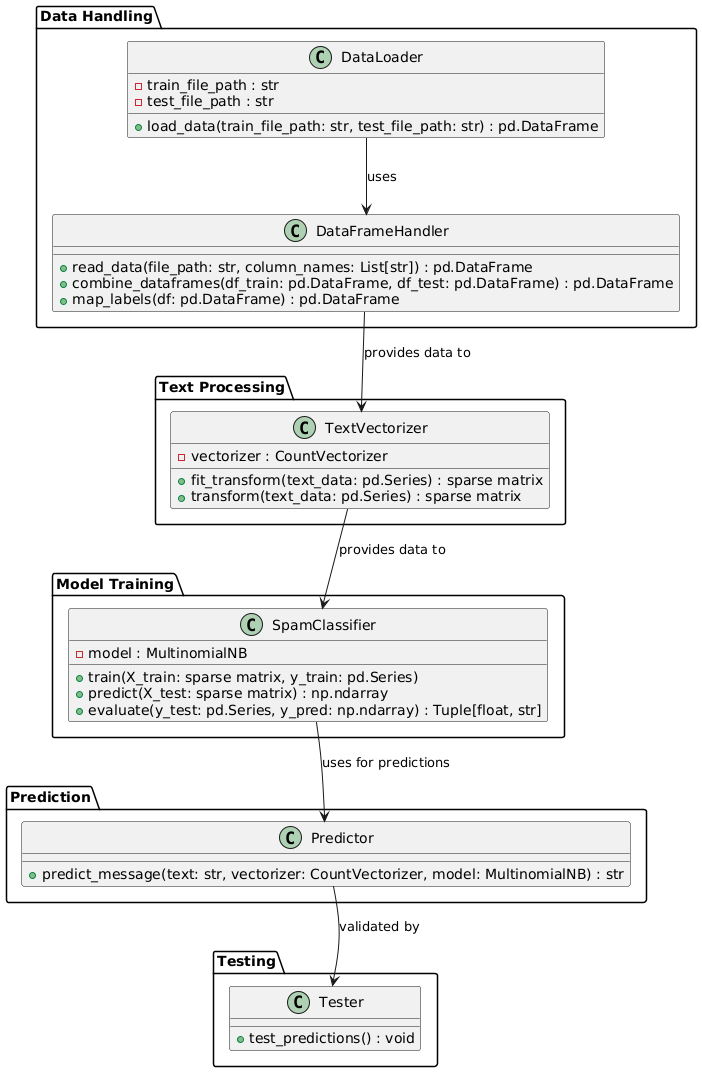

The diagram above was rendered by PlantUML. Its source (embedded in the PNG):
@startuml
package "Data Handling" {
    class DataLoader {
        +load_data(train_file_path: str, test_file_path: str) : pd.DataFrame
        -train_file_path : str
        -test_file_path : str
    }

    class DataFrameHandler {
        +read_data(file_path: str, column_names: List[str]) : pd.DataFrame
        +combine_dataframes(df_train: pd.DataFrame, df_test: pd.DataFrame) : pd.DataFrame
        +map_labels(df: pd.DataFrame) : pd.DataFrame
    }
}

package "Text Processing" {
    class TextVectorizer {
        +fit_transform(text_data: pd.Series) : sparse matrix
        +transform(text_data: pd.Series) : sparse matrix
        -vectorizer : CountVectorizer
    }
}

package "Model Training" {
    class SpamClassifier {
        +train(X_train: sparse matrix, y_train: pd.Series)
        +predict(X_test: sparse matrix) : np.ndarray
        +evaluate(y_test: pd.Series, y_pred: np.ndarray) : Tuple[float, str]
        -model : MultinomialNB
    }
}

package "Prediction" {
    class Predictor {
        +predict_message(text: str, vectorizer: CountVectorizer, model: MultinomialNB) : str
    }
}

package "Testing" {
    class Tester {
        +test_predictions() : void
    }
}

DataLoader -[hidden]-> DataFrameHandler : uses
DataFrameHandler -[hidden]-> TextVectorizer : provides data to
TextVectorizer -[hidden]-> SpamClassifier : transforms data for
SpamClassifier -[hidden]-> Predictor : uses model for
Predictor -[hidden]-> Tester : tested by

DataLoader --> DataFrameHandler : uses
DataFrameHandler --> TextVectorizer : provides data to
TextVectorizer --> SpamClassifier : provides data to
SpamClassifier --> Predictor : uses for predictions
Predictor --> Tester : validated by
@enduml